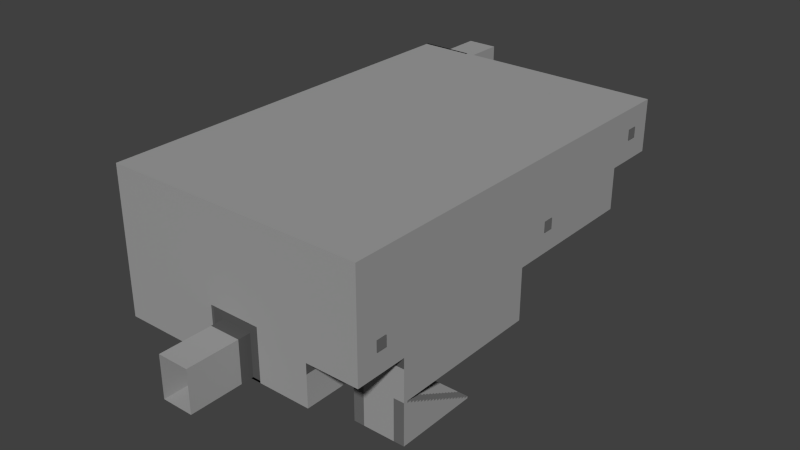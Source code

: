 # Source: 1.2_updated_-_7th_december.blend  (saved by Blender 2.76.0; exported with 4.5.12 LTS)
import bpy
from mathutils import Matrix  # noqa: F401  (used for matrix-valued properties, if any)

bpy.ops.wm.read_factory_settings(use_empty=True)
scene = bpy.context.scene
scene.name = 'Scene'

# ---- collections
col_collection_1 = bpy.data.collections.new('Collection 1'); scene.collection.children.link(col_collection_1)

# ---- materials (node trees are filled in below, after node groups)
mat_mid = bpy.data.materials.new('Mid')
mat_mid.alpha_threshold = 0.0
mat_mid.use_transparent_shadow = False
mat_mid.diffuse_color = (0.15, 0.15, 0.15, 1.0)
mat_mid.roughness = 0.5
mat_shaded = bpy.data.materials.new('Shaded')
mat_shaded.alpha_threshold = 0.0
mat_shaded.use_transparent_shadow = False
mat_shaded.diffuse_color = (0.3, 0.3, 0.3, 1.0)
mat_shaded.roughness = 0.5
mat_shaded.line_color = (0.0, 0.0, 0.0, 1.0)
mat_dark = bpy.data.materials.new('Dark')
mat_dark.alpha_threshold = 0.0
mat_dark.use_transparent_shadow = False
mat_dark.diffuse_color = (0.1, 0.1, 0.1, 1.0)
mat_dark.roughness = 0.5
mat_dark.line_color = (0.0, 0.0, 0.0, 1.0)
mat_stone = bpy.data.materials.new('Stone')
mat_stone.alpha_threshold = 0.0
mat_stone.use_transparent_shadow = False
mat_stone.diffuse_color = (0.35, 0.35, 0.35, 1.0)
mat_stone.roughness = 0.5
mat_stone.line_color = (0.0, 0.0, 0.0, 1.0)

# ---- material node trees

# ---- world
world_world = bpy.data.worlds.new('World'); scene.world = world_world
world_world.color = (0.05088, 0.05088, 0.05088)
world_world.use_sun_shadow = False
world_world.sun_shadow_jitter_overblur = 0.0
world_world.cycles.sampling_method = 'MANUAL'
world_world.cycles.sample_map_resolution = 256

# ---- meshes
me_cube_002 = bpy.data.meshes.new('Cube.002')
me_cube_002.from_pydata([(-0.02991, -0.4931, -0.4931), (-0.02991, -0.4931, 0.5069), (-0.02991, 0.5069, -0.4931), (-0.02991, 0.5069, 0.5069), (0.1624, -0.4931, -0.4931), (0.1624, -0.4931, 0.5069), (0.1624, 0.5069, -0.4931), (0.1624, 0.5069, 0.5069), (-0.02991, -0.4931, 0.3819), (-0.02991, 0.3819, -0.4931), (-0.02991, 0.3819, -0.3681), (-0.02991, -0.3681, 0.3819), (-0.02991, 0.3819, 0.3819), (-0.02991, -0.3681, -0.3681), (-0.08761, 0.3819, 0.3819), (-0.08761, 0.3819, -0.3681), (-0.08761, -0.3681, 0.3819), (-0.08761, -0.3681, -0.3681)], [], [(7, 5, 4, 6), (5, 1, 8, 0, 4), (9, 0, 13, 10), (10, 13, 17, 15), (12, 10, 15, 14), (5, 7, 3, 1), (0, 9, 2, 6, 4), (13, 11, 16, 17), (16, 14, 15, 17), (13, 0, 8, 11), (3, 12, 11, 8, 1), (11, 12, 14, 16), (3, 7, 6, 2), (3, 2, 9, 10, 12)])
me_cube_002.polygons.foreach_set('material_index', [0, 2, 2, 0, 0, 2, 2, 0, 1, 2, 2, 0, 2, 2])
me_cube_002.materials.append(mat_mid)
me_cube_002.materials.append(mat_shaded)
me_cube_002.materials.append(mat_dark)
me_cube_002.use_remesh_preserve_volume = False
me_cube_002.use_remesh_preserve_attributes = False
me_cube_002.use_mirror_vertex_groups = False
me_cube_002.update()
me_cube_001 = bpy.data.meshes.new('Cube.001')
me_cube_001.from_pydata([(-0.02991, -0.4931, -0.4931), (-0.02991, -0.4931, 0.5069), (-0.02991, 0.5069, -0.4931), (-0.02991, 0.5069, 0.5069), (0.1624, -0.4931, -0.4931), (0.1624, -0.4931, 0.5069), (0.1624, 0.5069, -0.4931), (0.1624, 0.5069, 0.5069), (-0.02991, -0.4931, 0.3819), (-0.02991, 0.3819, -0.4931), (-0.02991, 0.3819, -0.3681), (-0.02991, -0.3681, 0.3819), (-0.02991, 0.3819, 0.3819), (-0.02991, -0.3681, -0.3681), (-0.08761, 0.3819, 0.3819), (-0.08761, 0.3819, -0.3681), (-0.08761, -0.3681, 0.3819), (-0.08761, -0.3681, -0.3681)], [], [(7, 5, 4, 6), (5, 1, 8, 0, 4), (9, 0, 13, 10), (10, 13, 17, 15), (12, 10, 15, 14), (5, 7, 3, 1), (0, 9, 2, 6, 4), (13, 11, 16, 17), (16, 14, 15, 17), (13, 0, 8, 11), (3, 12, 11, 8, 1), (11, 12, 14, 16), (3, 7, 6, 2), (3, 2, 9, 10, 12)])
me_cube_001.polygons.foreach_set('material_index', [0, 2, 2, 0, 0, 2, 2, 0, 1, 2, 2, 0, 2, 2])
me_cube_001.materials.append(mat_mid)
me_cube_001.materials.append(mat_shaded)
me_cube_001.materials.append(mat_dark)
me_cube_001.use_remesh_preserve_volume = False
me_cube_001.use_remesh_preserve_attributes = False
me_cube_001.use_mirror_vertex_groups = False
me_cube_001.update()
me_cube = bpy.data.meshes.new('Cube')
me_cube.from_pydata([(2.0, -16.0, 2.0), (2.0, -18.0, 2.0), (0.0, -18.0, 2.0), (0.0, -16.0, 2.0), (4.0, -16.0, 2.0), (4.0, -18.0, 2.0), (-2.0, -18.0, 2.0), (-2.0, -16.0, 2.0), (-4.0, -16.0, 2.0), (6.0, -16.0, 2.0), (-14.0, -16.0, 2.0), (-24.0, -16.0, 2.0), (16.0, -16.0, 2.0), (-24.0, -6.0, 2.0), (26.0, -6.0, 2.0), (-24.0, 12.0, 2.0), (26.0, 24.0, 2.0), (2.0, -6.0, 2.0), (0.0, -6.0, 2.0), (4.0, -6.0, 2.0), (-2.0, -6.0, 2.0), (-4.0, -6.0, 2.0), (6.0, -6.0, 2.0), (-14.0, -6.0, 2.0), (16.0, -6.0, 2.0), (2.0, 12.0, 2.0), (0.0, 12.0, 2.0), (4.0, 12.0, 2.0), (-2.0, 12.0, 2.0), (-4.0, 12.0, 2.0), (6.0, 12.0, 2.0), (-14.0, 12.0, 2.0), (16.0, 12.0, 2.0), (6.0, 22.0, 2.0), (16.0, 22.0, 2.0), (26.0, 22.0, 2.0), (6.0, 24.0, 2.0), (16.0, 24.0, 2.0), (6.0, -16.0, 10.0), (16.0, -16.0, 10.0), (6.0, -16.0, 12.0), (16.0, -16.0, 12.0), (26.0, -16.0, 12.0), (-4.0, -16.0, 10.0), (-14.0, -16.0, 10.0), (-14.0, -16.0, 12.0), (4.0, -16.0, 10.0), (4.0, -18.0, 10.0), (4.0, -16.0, 12.0), (-2.0, -18.0, 10.0), (-2.0, -16.0, 10.0), (-2.0, -16.0, 12.0), (-4.0, -16.0, 12.0), (16.0, 24.0, 12.0), (16.0, 24.0, 10.0), (6.0, 24.0, 12.0), (6.0, 24.0, 10.0), (2.0, -26.0, 2.0), (0.0, -26.0, 2.0), (4.0, -26.0, 2.0), (-2.0, -26.0, 2.0), (4.0, -26.0, 10.0), (-2.0, -26.0, 10.0), (26.0, 24.0, 10.0), (26.0, 24.0, 12.0), (26.0, 52.0, 12.0), (16.0, 62.0, 12.0), (6.0, 62.0, 12.0), (-2.0, 62.0, 12.0), (-14.0, 62.0, 12.0), (-24.0, 52.0, 12.0), (-24.0, 34.0, 12.0), (-24.0, 24.0, 12.0), (-24.0, 22.0, 12.0), (-24.0, 12.0, 10.0), (-24.0, 12.0, 12.0), (-24.0, -6.0, 10.0), (-24.0, -6.0, 12.0), (-24.0, -16.0, 10.0), (-24.0, -16.0, 12.0), (-12.0, 24.0, 12.0), (-12.0, 34.0, 12.0), (-12.0, 52.0, 12.0), (-12.0, 62.0, 12.0), (26.0, -6.0, 10.0), (26.0, -16.0, 10.0), (16.0, -6.0, 10.0), (-2.0, 24.0, 12.0), (-2.0, 34.0, 12.0), (-2.0, 52.0, 12.0), (6.0, 34.0, 12.0), (6.0, 52.0, 12.0), (16.0, 34.0, 12.0), (16.0, 52.0, 12.0), (26.0, 34.0, 12.0), (-14.0, 52.0, 12.0), (-24.0, 62.0, 20.0), (-24.0, 52.0, 20.0), (-14.0, 62.0, 20.0), (-14.0, 52.0, 20.0), (16.0, 62.0, 20.0), (16.0, 52.0, 20.0), (26.0, 62.0, 20.0), (26.0, 52.0, 20.0), (-24.0, 34.0, 20.0), (-24.0, 24.0, 20.0), (-24.0, 22.0, 20.0), (-24.0, 12.0, 20.0), (-24.0, -6.0, 20.0), (-24.0, -16.0, 20.0), (-24.0, 62.0, 22.0), (-24.0, 52.0, 22.0), (-24.0, 34.0, 22.0), (-24.0, 24.0, 22.0), (-24.0, 22.0, 22.0), (-24.0, 12.0, 22.0), (-24.0, -6.0, 22.0), (-24.0, -16.0, 22.0), (6.0, 62.0, 20.0), (-2.0, 62.0, 20.0), (-12.0, 62.0, 20.0), (26.0, 62.0, 22.0), (16.0, 62.0, 22.0), (6.0, 62.0, 22.0), (-2.0, 62.0, 22.0), (-12.0, 62.0, 22.0), (-14.0, 62.0, 22.0), (26.0, 24.0, 20.0), (26.0, 24.0, 22.0), (26.0, 52.0, 22.0), (6.0, -16.0, 20.0), (16.0, -16.0, 20.0), (26.0, -16.0, 20.0), (6.0, -16.0, 22.0), (16.0, -16.0, 22.0), (26.0, -16.0, 22.0), (-14.0, -16.0, 20.0), (4.0, -16.0, 20.0), (-2.0, -16.0, 20.0), (-4.0, -16.0, 20.0), (-14.0, -16.0, 22.0), (4.0, -16.0, 22.0), (-2.0, -16.0, 22.0), (-4.0, -16.0, 22.0), (-24.0, 62.0, 28.0), (-24.0, 52.0, 28.0), (-24.0, 34.0, 28.0), (-24.0, 24.0, 28.0), (-24.0, 22.0, 28.0), (-24.0, 12.0, 28.0), (-24.0, -6.0, 28.0), (-24.0, -16.0, 28.0), (26.0, 62.0, 28.0), (16.0, 62.0, 28.0), (6.0, 62.0, 28.0), (-2.0, 62.0, 28.0), (-14.0, 62.0, 28.0), (26.0, 24.0, 28.0), (26.0, 52.0, 28.0), (6.0, -16.0, 28.0), (16.0, -16.0, 28.0), (26.0, -16.0, 28.0), (-14.0, -16.0, 28.0), (4.0, -16.0, 28.0), (-2.0, -16.0, 28.0), (-4.0, -16.0, 28.0), (-12.0, 62.0, 28.0), (-22.0, 62.0, 22.0), (-22.0, 64.0, 22.0), (-22.0, 62.0, 20.0), (-22.0, 64.0, 20.0), (-22.0, 62.0, 28.0), (-22.0, 64.0, 28.0), (-16.0, 62.0, 20.0), (-16.0, 62.0, 22.0), (-16.0, 64.0, 22.0), (-16.0, 64.0, 28.0), (-16.0, 64.0, 20.0), (-16.0, 62.0, 28.0), (-22.0, 72.0, 22.0), (-22.0, 72.0, 20.0), (-22.0, 72.0, 28.0), (-16.0, 72.0, 22.0), (-16.0, 72.0, 28.0), (-16.0, 72.0, 20.0), (-22.0, 74.0, 22.0), (-22.0, 74.0, 20.0), (-22.0, 74.0, 28.0), (-16.0, 74.0, 22.0), (-16.0, 74.0, 28.0), (-16.0, 74.0, 20.0), (2.0, -28.0, 2.0), (0.0, -28.0, 2.0), (4.0, -28.0, 2.0), (-2.0, -28.0, 2.0), (4.0, -28.0, 10.0), (-2.0, -28.0, 10.0), (-4.0, -14.0, 2.0), (-14.0, -14.0, 2.0), (-24.0, -14.0, 2.0), (-22.0, -16.0, 2.0), (-22.0, 12.0, 2.0), (-22.0, -6.0, 2.0), (-22.0, -14.0, 2.0), (0.0, -14.0, 2.0), (2.0, -14.0, 2.0), (-2.0, -14.0, 2.0), (6.0, -14.0, 2.0), (16.0, -14.0, 2.0), (4.0, -14.0, 2.0), (24.0, 22.0, 2.0), (24.0, 12.0, 2.0), (24.0, -6.0, 2.0), (26.0, -8.0, 10.0), (26.0, -14.0, 10.0), (18.0, -16.0, 10.0), (24.0, -16.0, 10.0), (18.0, -6.0, 10.0), (24.0, -6.0, 10.0), (16.0, -8.0, 10.0), (16.0, -14.0, 10.0), (18.0, -14.0, 10.0), (18.0, -8.0, 10.0), (24.0, -14.0, 10.0), (24.0, -8.0, 10.0), (14.0, -6.0, 2.0), (14.0, -14.0, 2.0), (14.0, -16.0, 2.0), (6.0, -4.0, 2.0), (16.0, -4.0, 2.0), (24.0, -4.0, 2.0), (16.0, -6.0, 8.0), (26.0, -6.0, 8.0), (16.0, -16.0, 8.0), (14.0, -4.0, 2.0), (-22.0, 52.0, 12.0), (-22.0, 34.0, 12.0), (-22.0, 24.0, 12.0), (26.0, 26.0, 12.0), (-24.0, 26.0, 12.0), (-12.0, 26.0, 12.0), (-2.0, 26.0, 12.0), (16.0, 26.0, 12.0), (-22.0, 26.0, 12.0), (6.0, 26.0, 12.0), (24.0, 52.0, 12.0), (24.0, 34.0, 12.0), (24.0, 24.0, 12.0), (24.0, 26.0, 12.0), (16.0, 50.0, 12.0), (26.0, 50.0, 12.0), (24.0, 50.0, 12.0), (14.0, 52.0, 12.0), (14.0, 62.0, 12.0), (-12.0, 60.0, 12.0), (-2.0, 60.0, 12.0), (6.0, 60.0, 12.0), (16.0, 60.0, 12.0), (-14.0, 60.0, 12.0), (14.0, 60.0, 12.0), (-12.0, 50.0, 12.0), (-22.0, 50.0, 12.0), (-24.0, 50.0, 12.0), (16.0, 60.0, 20.0), (16.0, 54.0, 20.0), (26.0, 60.0, 20.0), (26.0, 54.0, 20.0), (18.0, 52.0, 20.0), (24.0, 52.0, 20.0), (24.0, 62.0, 20.0), (18.0, 62.0, 20.0), (18.0, 60.0, 20.0), (24.0, 60.0, 20.0), (18.0, 54.0, 20.0), (24.0, 54.0, 20.0), (26.0, 52.0, 18.0), (16.0, 62.0, 18.0), (16.0, 52.0, 18.0), (-14.0, 52.0, 18.0), (-14.0, 62.0, 18.0), (-24.0, 52.0, 18.0), (-24.0, 60.0, 20.0), (-24.0, 54.0, 20.0), (-14.0, 60.0, 20.0), (-14.0, 54.0, 20.0), (-22.0, 52.0, 20.0), (-16.0, 52.0, 20.0), (-22.0, 60.0, 20.0), (-16.0, 60.0, 20.0), (-22.0, 54.0, 20.0), (-16.0, 54.0, 20.0), (14.0, 34.0, 12.0), (14.0, 50.0, 12.0), (-24.0, 16.0, 12.0), (-22.0, 16.0, 12.0), (-24.0, 14.0, 12.0), (-22.0, 14.0, 12.0), (-14.0, 16.0, 12.0), (-14.0, 14.0, 12.0), (-12.0, 16.0, 12.0), (-12.0, 14.0, 12.0), (-14.0, 24.0, 12.0), (-14.0, 26.0, 12.0), (-22.0, 14.0, 10.0), (-24.0, 14.0, 10.0), (-14.0, 14.0, 10.0), (-12.0, 14.0, 10.0), (-24.0, 14.0, 2.0), (-22.0, 14.0, 2.0), (-14.0, 14.0, 2.0), (-12.0, 14.0, 2.0), (-10.0, 12.0, 2.0), (-10.0, -16.0, 10.0), (-10.0, -14.0, 2.0), (-10.0, -6.0, 2.0), (-10.0, -16.0, 12.0), (-10.0, -16.0, 20.0), (-10.0, -16.0, 22.0), (-10.0, -16.0, 28.0), (-10.0, -16.0, 2.0), (-10.0, 34.0, 12.0), (-10.0, 24.0, 12.0), (-10.0, 26.0, 12.0), (2.0, 14.0, 2.0), (26.0, 14.0, 2.0), (-4.0, 14.0, 2.0), (16.0, 14.0, 2.0), (24.0, 14.0, 2.0), (6.0, 14.0, 2.0), (-2.0, 14.0, 2.0), (4.0, 14.0, 2.0), (0.0, 14.0, 2.0), (-12.0, 12.0, 2.0), (-12.0, -16.0, 10.0), (-12.0, -14.0, 2.0), (-12.0, -6.0, 2.0), (-12.0, -16.0, 12.0), (-12.0, -16.0, 20.0), (-12.0, -16.0, 22.0), (-12.0, -16.0, 28.0), (-12.0, -16.0, 2.0), (-10.0, 14.0, 2.0), (16.0, 16.0, 2.0), (24.0, 16.0, 2.0), (26.0, 16.0, 2.0), (6.0, 16.0, 2.0), (-14.0, 22.0, 12.0), (-12.0, 22.0, 12.0), (26.0, 12.0, 2.0), (8.0, 22.0, 2.0), (6.0, 14.0, 0.0), (8.0, 12.0, 2.0), (8.0, 24.0, 12.0), (8.0, 24.0, 10.0), (8.0, 24.0, 2.0), (8.0, 26.0, 12.0), (8.0, 14.0, 2.0), (8.0, 16.0, 2.0), (-2.0, 24.0, 2.0), (-12.0, 24.0, 10.0), (-2.0, 24.0, 10.0), (-10.0, 24.0, 10.0), (-10.0, 24.0, 2.0), (-12.0, 24.0, 2.0), (-2.0, 50.0, 12.0), (6.0, 50.0, 12.0), (0.0, 52.0, 12.0), (0.0, 50.0, 12.0), (0.0, 60.0, 12.0), (-2.0, 54.0, 12.0), (0.0, 54.0, 12.0), (-14.0, 34.0, 12.0), (-16.0, 34.0, 12.0), (-14.0, 50.0, 12.0), (-16.0, 50.0, 12.0), (-14.0, 36.0, 12.0), (-16.0, 36.0, 12.0), (14.0, 12.0, 2.0), (16.0, 10.0, 2.0), (24.0, 10.0, 2.0), (18.0, 12.0, 2.0), (18.0, 10.0, 2.0), (-24.0, 62.0, 30.0), (-24.0, 52.0, 30.0), (-24.0, 34.0, 30.0), (-24.0, 24.0, 30.0), (-24.0, 22.0, 30.0), (-24.0, 12.0, 30.0), (-24.0, -6.0, 30.0), (-24.0, -16.0, 30.0), (26.0, 62.0, 30.0), (16.0, 62.0, 30.0), (6.0, 62.0, 30.0), (-2.0, 62.0, 30.0), (-14.0, 62.0, 30.0), (26.0, 24.0, 30.0), (26.0, 52.0, 30.0), (6.0, -16.0, 30.0), (16.0, -16.0, 30.0), (26.0, -16.0, 30.0), (-14.0, -16.0, 30.0), (4.0, -16.0, 30.0), (-2.0, -16.0, 30.0), (-4.0, -16.0, 30.0), (-22.0, 62.0, 30.0), (-16.0, 62.0, 30.0), (-10.0, -16.0, 30.0), (-12.0, -16.0, 30.0), (-24.0, 61.6, 22.0), (-22.0, 61.6, 22.0), (-24.0, 61.6, 28.0), (-22.0, 61.6, 20.0), (-22.0, 61.6, 28.0), (-16.0, 61.6, 20.0), (-16.0, 61.6, 22.0), (-14.0, 61.6, 22.0), (-14.0, 61.6, 20.0), (-24.0, 61.6, 20.0), (-14.0, 61.6, 28.0), (-16.0, 61.6, 28.0), (-22.0, 61.6, 30.0), (-24.0, 61.6, 30.0), (-16.0, 61.6, 30.0), (-14.0, 61.6, 30.0), (-4.0, -15.6, 2.0), (-2.0, -15.6, 2.0), (6.0, -15.6, 2.0), (4.0, -15.6, 2.0), (6.0, -15.6, 10.0), (6.0, -15.6, 12.0), (4.0, -15.6, 12.0), (4.0, -15.6, 10.0), (-4.0, -15.6, 12.0), (-2.0, -15.6, 12.0), (-2.0, -15.6, 10.0), (-4.0, -15.6, 10.0)], [(70, 97)], [(206, 204, 18, 20), (1, 2, 58, 57), (204, 205, 17, 18), (20, 18, 26, 28), (18, 17, 25, 26), (207, 22, 19, 209), (209, 205, 0, 4), (21, 20, 28, 29), (19, 22, 228, 30, 27), (13, 76, 78, 11), (39, 38, 40, 41), (203, 200, 10, 198), (51, 52, 139, 138), (352, 353, 54, 53), (2, 6, 60, 58), (77, 75, 107, 108), (202, 23, 31, 201), (74, 75, 77, 76), (76, 77, 79, 78), (79, 77, 108, 109), (82, 260, 81, 320, 88, 364, 89), (224, 213, 84, 218), (343, 344, 35, 210), (107, 106, 114, 115), (251, 246, 94, 250), (254, 82, 89, 369, 255), (262, 71, 236, 261), (322, 321, 87, 241), (355, 352, 53, 242), (314, 21, 29, 311), (276, 277, 101, 264, 263, 100), (277, 275, 103, 268, 267, 101), (259, 252, 93, 257), (248, 247, 64, 238), (290, 286, 99, 284), (278, 279, 98, 283, 284, 99), (274, 268, 103, 266), (72, 239, 71, 104, 105), (75, 295, 293, 73, 106, 107), (73, 72, 105, 106), (135, 134, 160, 161), (114, 113, 147, 148), (105, 104, 112, 113), (108, 107, 115, 116), (106, 105, 113, 114), (109, 108, 116, 117), (118, 100, 122, 123), (134, 133, 159, 160), (67, 118, 119, 68), (113, 112, 146, 147), (103, 127, 128, 129), (42, 41, 131, 132), (41, 40, 130, 131), (132, 131, 134, 135), (131, 130, 133, 134), (129, 128, 157, 158), (112, 111, 145, 146), (138, 139, 143, 142), (118, 123, 124, 119), (115, 114, 148, 149), (142, 143, 165, 164), (123, 154, 155, 124), (116, 115, 149, 150), (173, 98, 416, 413), (117, 116, 150, 151), (111, 110, 144, 145), (123, 122, 153, 154), (342, 343, 210, 34), (226, 208, 24, 225), (349, 354, 36, 33), (170, 168, 167, 169), (167, 168, 172, 171), (179, 180, 186, 185), (184, 182, 188, 190), (181, 179, 185, 187), (182, 183, 189, 188), (203, 198, 23, 202), (199, 203, 202, 13), (199, 11, 200, 203), (3, 0, 205, 204), (7, 3, 204, 206), (381, 379, 211, 380), (12, 9, 227), (205, 209, 19, 17), (9, 207, 209, 4), (35, 16, 37, 34, 210), (232, 231, 86, 217, 218, 84), (219, 222, 217, 86), (222, 224, 218, 217), (231, 24, 12, 233), (220, 221, 222, 219), (215, 216, 223, 221), (221, 223, 224, 222), (216, 85, 214, 223), (223, 214, 213, 224), (20, 21, 197, 206), (207, 226, 225, 22), (12, 227, 9, 38, 39, 233), (12, 24, 208), (12, 208, 226, 227), (227, 226, 207, 9), (24, 212, 230, 229), (225, 24, 229, 234), (14, 212, 24, 231, 232), (39, 215, 221, 220), (86, 231, 233, 39, 220, 219), (228, 22, 225, 234), (261, 374, 373, 260, 82, 95, 235), (243, 302, 240, 81, 371, 372, 236), (241, 87, 55, 244), (65, 64, 127, 103, 275), (88, 241, 244, 90), (246, 248, 238, 94), (90, 244, 355, 242, 92, 291), (320, 322, 241, 88), (236, 71, 239, 243), (92, 242, 248, 246), (242, 53, 247, 248), (249, 92, 246, 251), (93, 249, 251, 245), (245, 251, 250, 65), (256, 91, 252, 259), (253, 259, 257, 66), (82, 254, 258, 95), (269, 272, 265, 102), (272, 274, 266, 265), (100, 263, 271, 270), (270, 271, 272, 269), (263, 264, 273, 271), (271, 273, 274, 272), (264, 101, 267, 273), (273, 267, 268, 274), (93, 245, 65, 275, 277), (66, 257, 93, 277, 276), (288, 290, 284, 283), (281, 282, 289, 287), (287, 289, 290, 288), (282, 97, 285, 289), (289, 285, 286, 290), (252, 292, 249, 93), (291, 92, 249, 292), (319, 8, 197, 313), (294, 293, 295, 296), (297, 298, 300, 299), (346, 347, 80, 301), (301, 80, 240, 302), (296, 295, 304, 303), (294, 297, 346, 301, 237), (300, 298, 305, 306), (7, 206, 197, 8), (5, 1, 57, 59), (0, 3, 2, 1), (0, 1, 5, 4), (17, 19, 27, 25), (2, 3, 7, 6), (8, 43, 435, 424), (44, 78, 79, 45), (333, 44, 45, 336), (45, 79, 109, 136), (40, 48, 137, 130), (51, 48, 430, 433), (6, 7, 50, 49), (49, 47, 61, 62), (38, 9, 426, 428), (46, 47, 49, 50), (43, 52, 432, 435), (47, 5, 59, 61), (6, 49, 62, 60), (64, 42, 132, 127), (254, 83, 69, 258), (340, 10, 44, 333), (70, 235, 95, 278, 280), (104, 97, 111, 112), (133, 141, 163, 159), (97, 96, 110, 111), (67, 66, 276, 100, 118), (83, 68, 119, 120), (100, 102, 121, 122), (121, 129, 158, 152), (120, 119, 124, 125), (102, 103, 129, 121), (140, 117, 151, 162), (127, 132, 135, 128), (130, 137, 141, 133), (48, 51, 138, 137), (336, 45, 136, 337), (136, 109, 117, 140), (137, 138, 142, 141), (337, 136, 140, 338), (141, 142, 164, 163), (128, 135, 161, 157), (122, 121, 152, 153), (338, 140, 162, 339), (16, 63, 54, 37), (120, 125, 126, 98), (125, 166, 156, 126), (178, 174, 414, 419), (110, 96, 417, 408), (156, 394, 423, 418), (178, 176, 175, 174), (174, 175, 177, 173), (168, 170, 180, 179), (177, 175, 182, 184), (172, 168, 179, 181), (175, 176, 183, 182), (57, 58, 192, 191), (62, 61, 195, 196), (59, 57, 191, 193), (61, 59, 193, 195), (58, 60, 194, 192), (60, 62, 196, 194), (10, 200, 11, 78, 44), (15, 74, 76, 13), (13, 202, 201, 15), (4, 5, 47, 46), (7, 8, 424, 425), (354, 353, 56, 36), (357, 342, 34, 349), (53, 54, 63, 64, 247), (67, 256, 259, 253), (68, 255, 368, 256, 67), (83, 254, 255, 68), (70, 262, 261, 235), (95, 258, 69, 279, 278), (280, 278, 99, 97), (173, 288, 283, 98), (96, 281, 287, 169), (169, 287, 288, 173), (243, 239, 72, 237), (237, 72, 293, 294), (296, 298, 297, 294), (237, 301, 302, 243), (306, 305, 309, 310), (364, 88, 90, 365, 367), (313, 197, 21, 314), (279, 69, 83, 120, 98), (71, 262, 70, 280, 97, 104), (303, 304, 307, 308), (296, 303, 305, 298), (304, 295, 75, 74), (307, 304, 74, 15), (308, 307, 15, 201), (303, 308, 309, 305), (334, 313, 314, 335), (143, 317, 318, 165), (139, 316, 317, 143), (52, 315, 316, 139), (8, 319, 312, 43), (43, 312, 315, 52), (340, 319, 313, 334), (335, 314, 311, 332), (81, 240, 322, 320), (240, 80, 321, 322), (351, 377, 32, 326, 356), (27, 30, 328, 330), (26, 25, 323, 331), (29, 28, 329, 325), (28, 26, 331, 329), (25, 27, 330, 323), (32, 380, 211, 327, 326), (85, 42, 64, 63, 84, 213, 214), (23, 335, 332, 31), (10, 340, 334, 198), (198, 334, 335, 23), (317, 338, 339, 318), (316, 337, 338, 317), (315, 336, 337, 316), (319, 340, 333, 312), (312, 333, 336, 315), (310, 309, 31, 332), (356, 326, 342, 357), (310, 332, 311, 341), (326, 327, 343, 342), (345, 33, 347, 299), (297, 299, 347, 346), (36, 80, 347, 33), (29, 325, 341, 311), (31, 309, 308, 201), (170, 169, 173, 177), (180, 170, 177, 184), (186, 180, 184, 190), (327, 324, 344, 343), (211, 379, 230, 212, 14, 348), (211, 348, 324, 327), (344, 324, 348, 14, 232, 84, 63, 16, 35), (171, 172, 176, 178), (183, 176, 172, 181), (189, 183, 181, 187), (328, 345, 299, 300), (350, 306, 310), (328, 300, 306, 350), (328, 356, 357, 345), (30, 351, 356, 328), (345, 357, 349, 33), (37, 54, 353, 354), (34, 37, 354, 349), (244, 55, 352, 355), (55, 56, 353, 352), (87, 321, 361, 360), (321, 80, 359, 361), (55, 87, 360, 56), (36, 56, 360, 358), (358, 360, 361, 362), (362, 361, 359, 363), (366, 367, 365, 91), (291, 292, 365, 90), (365, 292, 252, 91), (89, 364, 367, 366), (366, 91, 256, 368, 370), (368, 255, 369, 370), (370, 369, 89, 366), (372, 371, 375, 376), (261, 236, 372, 376, 374), (376, 375, 373, 374), (373, 375, 371, 81, 260), (234, 377, 351, 30, 228), (234, 229, 378, 32, 377), (229, 230, 379, 381, 378), (378, 381, 380, 32), (162, 151, 389, 400), (158, 157, 395, 396), (147, 146, 384, 385), (159, 163, 401, 397), (404, 382, 421, 420), (160, 159, 397, 398), (148, 147, 385, 386), (163, 164, 402, 401), (161, 160, 398, 399), (153, 152, 390, 391), (96, 169, 411, 417), (149, 148, 386, 387), (318, 339, 407, 406), (164, 165, 403, 402), (150, 149, 387, 388), (165, 318, 406, 403), (157, 161, 399, 395), (151, 150, 388, 389), (167, 171, 412, 409), (155, 154, 392, 393), (152, 158, 396, 390), (154, 153, 391, 392), (145, 144, 382, 383), (339, 162, 400, 407), (146, 145, 383, 384), (383, 382, 404, 405, 394, 393, 392, 391, 390, 396, 395, 399, 398, 397, 401, 402, 403, 406, 407, 400, 389, 388, 387, 386, 385, 384), (410, 408, 409, 412), (408, 417, 411, 409), (415, 418, 419, 414), (416, 415, 414, 413), (410, 412, 420, 421), (419, 418, 423, 422), (412, 419, 422, 420), (174, 173, 413, 414), (394, 405, 422, 423), (144, 110, 408, 410), (98, 126, 415, 416), (169, 167, 409, 411), (171, 178, 419, 412), (405, 404, 420, 422), (126, 156, 418, 415), (382, 144, 410, 421), (425, 424, 435, 434), (428, 431, 430, 429), (434, 435, 432, 433), (430, 431, 434, 433), (426, 427, 431, 428), (52, 51, 433, 432), (50, 7, 425, 434), (9, 4, 427, 426), (46, 50, 434, 431), (40, 38, 428, 429), (4, 46, 431, 427), (48, 40, 429, 430), (85, 216, 215, 39, 41, 42), (125, 124, 155, 166), (156, 166, 155, 393, 394)])
me_cube.polygons.foreach_set('material_index', [1, 1, 1, 1, 1, 1, 1, 1, 1, 1, 1, 2, 1, 0, 1, 1, 1, 1, 1, 1, 1, 2, 2, 1, 2, 1, 2, 2, 2, 1, 0, 0, 2, 2, 2, 0, 2, 1, 1, 1, 1, 1, 1, 1, 1, 1, 1, 1, 1, 1, 1, 1, 1, 1, 1, 1, 1, 1, 1, 1, 1, 1, 1, 2, 1, 1, 1, 1, 2, 2, 0, 0, 2, 2, 1, 1, 1, 2, 2, 1, 1, 1, 1, 1, 2, 2, 0, 2, 1, 1, 2, 2, 1, 2, 2, 1, 1, 1, 1, 2, 2, 2, 2, 1, 2, 0, 1, 2, 1, 2, 1, 1, 2, 1, 1, 2, 1, 2, 1, 2, 2, 1, 2, 2, 2, 2, 2, 2, 1, 1, 2, 2, 1, 1, 2, 2, 1, 2, 1, 2, 1, 2, 2, 2, 2, 2, 0, 1, 0, 2, 1, 1, 1, 1, 1, 2, 1, 1, 1, 1, 2, 0, 1, 2, 0, 2, 1, 1, 1, 2, 1, 1, 1, 1, 1, 1, 1, 1, 1, 1, 1, 1, 1, 1, 1, 1, 1, 1, 1, 1, 1, 1, 1, 1, 1, 1, 0, 1, 2, 0, 0, 2, 2, 1, 1, 1, 1, 1, 1, 1, 1, 1, 1, 2, 0, 2, 1, 1, 0, 2, 2, 2, 2, 1, 0, 2, 2, 1, 2, 2, 2, 1, 1, 1, 1, 1, 1, 1, 0, 1, 1, 2, 1, 1, 1, 1, 1, 1, 1, 2, 1, 1, 2, 1, 2, 2, 2, 2, 2, 1, 1, 1, 2, 1, 1, 1, 1, 1, 1, 2, 1, 2, 1, 1, 1, 2, 2, 2, 1, 1, 1, 2, 2, 2, 1, 0, 1, 1, 2, 1, 0, 2, 2, 1, 1, 2, 2, 0, 0, 0, 0, 1, 1, 1, 2, 1, 2, 2, 1, 1, 2, 2, 1, 1, 2, 1, 2, 1, 2, 1, 1, 1, 1, 1, 1, 1, 1, 1, 1, 2, 1, 1, 1, 1, 1, 1, 1, 0, 1, 1, 1, 1, 1, 1, 1, 0, 0, 0, 0, 0, 0, 0, 0, 1, 1, 2, 0, 0, 1, 2, 1, 0, 0, 0, 0, 0, 2, 0, 2, 0, 2, 0, 2, 1, 1, 1])
me_cube.materials.append(mat_dark)
me_cube.materials.append(mat_stone)
me_cube.materials.append(mat_mid)
me_cube.use_remesh_preserve_volume = False
me_cube.use_remesh_preserve_attributes = False
me_cube.use_mirror_vertex_groups = False
me_cube.update()
me_plane_001 = bpy.data.meshes.new('Plane.001')
me_plane_001.from_pydata([(-4.13, -2.48, -1.95), (-4.13, 2.52, -1.95), (-4.13, -2.48, -1.75), (-4.13, 2.52, -1.75), (-3.73, -2.48, -1.75), (-3.73, 2.52, -1.75), (-3.33, -2.48, -1.55), (-3.33, 2.52, -1.55), (-3.73, -2.48, -1.55), (-3.73, 2.52, -1.55), (-3.33, -2.48, -1.35), (-3.33, 2.52, -1.35), (-2.93, -2.48, -1.35), (-2.93, 2.52, -1.35), (-2.53, -2.48, -1.15), (-2.53, 2.52, -1.15), (-2.93, -2.48, -1.15), (-2.93, 2.52, -1.15), (-2.53, -2.48, -0.95), (-2.53, 2.52, -0.95), (-2.13, -2.48, -0.95), (-2.13, 2.52, -0.95), (-1.73, -2.48, -0.75), (-1.73, 2.52, -0.75), (-2.13, -2.48, -0.75), (-2.13, 2.52, -0.75), (-1.73, -2.48, -0.55), (-1.73, 2.52, -0.55), (-1.33, -2.48, -0.55), (-1.33, 2.52, -0.55), (-0.93, -2.48, -0.35), (-0.93, 2.52, -0.35), (-1.33, -2.48, -0.35), (-1.33, 2.52, -0.35), (-0.93, -2.48, -0.15), (-0.93, 2.52, -0.15), (-0.53, -2.48, -0.15), (-0.53, 2.52, -0.15), (-0.13, -2.48, -1.95), (-0.13, 2.52, -1.95), (-0.53, -2.48, 0.05), (-0.53, 2.52, 0.05), (-0.13, -2.48, 0.05), (-0.13, 2.52, 0.05), (3.87, -2.48, -1.95), (3.87, 2.52, -1.95), (3.87, -2.48, 0.05), (3.87, 2.52, 0.05), (-0.13, -2.48, 0.25), (-0.13, 2.52, 0.25), (0.27, -2.48, 0.25), (0.27, 2.52, 0.25), (0.67, -2.48, 0.45), (0.67, 2.52, 0.45), (0.27, -2.48, 0.45), (0.27, 2.52, 0.45), (0.67, -2.48, 0.65), (0.67, 2.52, 0.65), (1.07, -2.48, 0.65), (1.07, 2.52, 0.65), (1.47, -2.48, 0.85), (1.47, 2.52, 0.85), (1.07, -2.48, 0.85), (1.07, 2.52, 0.85), (1.47, -2.48, 1.05), (1.47, 2.52, 1.05), (1.87, -2.48, 1.05), (1.87, 2.52, 1.05), (2.27, -2.48, 1.25), (2.27, 2.52, 1.25), (1.87, -2.48, 1.25), (1.87, 2.52, 1.25), (2.27, -2.48, 1.45), (2.27, 2.52, 1.45), (2.67, -2.48, 1.45), (2.67, 2.52, 1.45), (3.07, -2.48, 1.65), (3.07, 2.52, 1.65), (2.67, -2.48, 1.65), (2.67, 2.52, 1.65), (3.07, -2.48, 1.85), (3.07, 2.52, 1.85), (3.47, -2.48, 1.85), (3.47, 2.52, 1.85), (3.47, -2.48, 2.05), (3.47, 2.52, 2.05), (3.87, -2.48, 2.05), (3.87, 2.52, 2.05), (-4.13, 1.52, -1.95), (-4.13, -1.48, -1.95), (-4.13, 1.52, -1.75), (-4.13, -1.48, -1.75), (-3.73, -1.48, -1.75), (-3.73, 1.52, -1.75), (-3.33, -1.48, -1.55), (-3.33, 1.52, -1.55), (-3.73, -1.48, -1.55), (-3.73, 1.52, -1.55), (-3.33, -1.48, -1.35), (-3.33, 1.52, -1.35), (-2.93, -1.48, -1.35), (-2.93, 1.52, -1.35), (-2.53, -1.48, -1.15), (-2.53, 1.52, -1.15), (-2.93, -1.48, -1.15), (-2.93, 1.52, -1.15), (-2.53, -1.48, -0.95), (-2.53, 1.52, -0.95), (-2.13, -1.48, -0.95), (-2.13, 1.52, -0.95), (-1.73, -1.48, -0.75), (-1.73, 1.52, -0.75), (-2.13, -1.48, -0.75), (-2.13, 1.52, -0.75), (-1.73, -1.48, -0.55), (-1.73, 1.52, -0.55), (-1.33, -1.48, -0.55), (-1.33, 1.52, -0.55), (-0.93, -1.48, -0.35), (-0.93, 1.52, -0.35), (-1.33, -1.48, -0.35), (-1.33, 1.52, -0.35), (-0.93, -1.48, -0.15), (-0.93, 1.52, -0.15), (-0.53, -1.48, -0.15), (-0.53, 1.52, -0.15), (-0.13, -1.48, -1.95), (-0.13, 1.52, -1.95), (-0.53, -1.48, 0.05), (-0.53, 1.52, 0.05), (-0.13, -1.48, 0.05), (-0.13, 1.52, 0.05), (3.87, -1.48, -1.95), (3.87, 1.52, -1.95), (3.87, -1.48, 0.05), (3.87, 1.52, 0.05), (-0.13, 1.52, 0.25), (-0.13, -1.48, 0.25), (0.27, -1.48, 0.25), (0.27, 1.52, 0.25), (0.67, -1.48, 0.45), (0.67, 1.52, 0.45), (0.27, -1.48, 0.45), (0.27, 1.52, 0.45), (0.67, -1.48, 0.65), (0.67, 1.52, 0.65), (1.07, -1.48, 0.65), (1.07, 1.52, 0.65), (1.47, -1.48, 0.85), (1.47, 1.52, 0.85), (1.07, -1.48, 0.85), (1.07, 1.52, 0.85), (1.47, -1.48, 1.05), (1.47, 1.52, 1.05), (1.87, -1.48, 1.05), (1.87, 1.52, 1.05), (2.27, -1.48, 1.25), (2.27, 1.52, 1.25), (1.87, -1.48, 1.25), (1.87, 1.52, 1.25), (2.27, -1.48, 1.45), (2.27, 1.52, 1.45), (2.67, -1.48, 1.45), (2.67, 1.52, 1.45), (3.07, -1.48, 1.65), (3.07, 1.52, 1.65), (2.67, -1.48, 1.65), (2.67, 1.52, 1.65), (3.07, -1.48, 1.85), (3.07, 1.52, 1.85), (3.47, -1.48, 1.85), (3.47, 1.52, 1.85), (3.47, -1.48, 2.05), (3.47, 1.52, 2.05), (3.87, -1.48, 2.05), (3.87, 1.52, 2.05)], [], [(39, 43, 47, 45), (92, 4, 8, 96), (90, 93, 5, 3), (89, 0, 2, 91), (97, 95, 7, 9), (39, 1, 3, 5, 9, 7, 11, 13, 17, 15, 19, 21, 25, 23, 27, 29, 33, 31, 35, 37, 41, 43), (100, 12, 16, 104), (99, 101, 13, 11), (94, 6, 10, 98), (105, 103, 15, 17), (108, 20, 24, 112), (107, 109, 21, 19), (38, 42, 40, 36, 34, 30, 32, 28, 26, 22, 24, 20, 18, 14, 16, 12, 10, 6, 8, 4, 2, 0), (102, 14, 18, 106), (113, 111, 23, 25), (116, 28, 32, 120), (115, 117, 29, 27), (110, 22, 26, 114), (121, 119, 31, 33), (122, 34, 36, 124), (118, 30, 34, 122), (126, 38, 0, 89), (128, 40, 42, 130), (124, 36, 40, 128), (132, 134, 46, 44), (42, 38, 44, 46), (130, 42, 48, 137), (127, 39, 45, 133), (138, 50, 54, 142), (136, 139, 51, 49), (143, 141, 53, 55), (146, 58, 62, 150), (145, 147, 59, 57), (140, 52, 56, 144), (151, 149, 61, 63), (154, 66, 70, 158), (153, 155, 67, 65), (148, 60, 64, 152), (159, 157, 69, 71), (162, 74, 78, 166), (161, 163, 75, 73), (156, 68, 72, 160), (167, 165, 77, 79), (168, 80, 82, 170), (164, 76, 80, 168), (134, 174, 86, 46), (172, 84, 86, 174), (170, 82, 84, 172), (47, 43, 49, 51, 55, 53, 57, 59, 63, 61, 65, 67, 71, 69, 73, 75, 79, 77, 81, 83, 85, 87), (46, 86, 84, 82, 80, 76, 78, 74, 72, 68, 70, 66, 64, 60, 62, 58, 56, 52, 54, 50, 48, 42), (83, 171, 173, 85), (171, 170, 172, 173), (85, 173, 175, 87), (173, 172, 174, 175), (47, 87, 175, 135), (135, 175, 174, 134), (77, 165, 169, 81), (165, 164, 168, 169), (81, 169, 171, 83), (169, 168, 170, 171), (78, 76, 164, 166), (166, 164, 165, 167), (69, 157, 161, 73), (157, 156, 160, 161), (72, 74, 162, 160), (160, 162, 163, 161), (75, 163, 167, 79), (163, 162, 166, 167), (70, 68, 156, 158), (158, 156, 157, 159), (61, 149, 153, 65), (149, 148, 152, 153), (64, 66, 154, 152), (152, 154, 155, 153), (67, 155, 159, 71), (155, 154, 158, 159), (62, 60, 148, 150), (150, 148, 149, 151), (53, 141, 145, 57), (141, 140, 144, 145), (56, 58, 146, 144), (144, 146, 147, 145), (59, 147, 151, 63), (147, 146, 150, 151), (54, 52, 140, 142), (142, 140, 141, 143), (48, 50, 138, 137), (137, 138, 139, 136), (51, 139, 143, 55), (139, 138, 142, 143), (38, 126, 132, 44), (126, 127, 133, 132), (43, 131, 136, 49), (131, 130, 137, 136), (45, 47, 135, 133), (133, 135, 134, 132), (37, 125, 129, 41), (125, 124, 128, 129), (41, 129, 131, 43), (129, 128, 130, 131), (39, 127, 88, 1), (127, 126, 89, 88), (31, 119, 123, 35), (119, 118, 122, 123), (35, 123, 125, 37), (123, 122, 124, 125), (32, 30, 118, 120), (120, 118, 119, 121), (23, 111, 115, 27), (111, 110, 114, 115), (26, 28, 116, 114), (114, 116, 117, 115), (29, 117, 121, 33), (117, 116, 120, 121), (24, 22, 110, 112), (112, 110, 111, 113), (15, 103, 107, 19), (103, 102, 106, 107), (18, 20, 108, 106), (106, 108, 109, 107), (21, 109, 113, 25), (109, 108, 112, 113), (16, 14, 102, 104), (104, 102, 103, 105), (7, 95, 99, 11), (95, 94, 98, 99), (10, 12, 100, 98), (98, 100, 101, 99), (13, 101, 105, 17), (101, 100, 104, 105), (8, 6, 94, 96), (96, 94, 95, 97), (1, 88, 90, 3), (88, 89, 91, 90), (2, 4, 92, 91), (91, 92, 93, 90), (5, 93, 97, 9), (93, 92, 96, 97)])
me_plane_001.polygons.foreach_set('material_index', [1, 2, 2, 2, 2, 1, 2, 2, 2, 2, 2, 2, 1, 2, 2, 2, 2, 2, 2, 2, 2, 2, 2, 2, 2, 1, 2, 2, 2, 2, 2, 2, 2, 2, 2, 2, 2, 2, 2, 2, 2, 2, 2, 2, 2, 2, 2, 2, 1, 1, 2, 1, 2, 0, 2, 1, 2, 1, 2, 0, 2, 0, 2, 1, 2, 0, 2, 1, 2, 0, 2, 1, 2, 0, 2, 1, 2, 0, 2, 1, 2, 0, 2, 1, 2, 0, 2, 0, 2, 1, 2, 1, 2, 1, 2, 1, 2, 1, 2, 0, 2, 1, 2, 1, 2, 0, 2, 0, 2, 1, 2, 0, 2, 1, 2, 0, 2, 1, 2, 0, 2, 1, 2, 0, 2, 1, 2, 0, 2, 1, 2, 0, 2, 1, 2, 0, 2, 1])
me_plane_001.materials.append(mat_shaded)
me_plane_001.materials.append(mat_stone)
me_plane_001.materials.append(mat_mid)
me_plane_001.use_remesh_preserve_volume = False
me_plane_001.use_remesh_preserve_attributes = False
me_plane_001.use_mirror_vertex_groups = False
me_plane_001.update()
me_plane_003 = bpy.data.meshes.new('Plane.003')
me_plane_003.from_pydata([(-4.22, -2.53, -1.95), (-4.22, 2.47, -1.95), (-4.22, -2.53, -1.75), (-4.22, 2.47, -1.75), (-3.82, -2.53, -1.75), (-3.82, 2.47, -1.75), (-3.42, -2.53, -1.55), (-3.42, 2.47, -1.55), (-3.82, -2.53, -1.55), (-3.82, 2.47, -1.55), (-3.42, -2.53, -1.35), (-3.42, 2.47, -1.35), (-3.02, -2.53, -1.35), (-3.02, 2.47, -1.35), (-2.62, -2.53, -1.15), (-2.62, 2.47, -1.15), (-3.02, -2.53, -1.15), (-3.02, 2.47, -1.15), (-2.62, -2.53, -0.95), (-2.62, 2.47, -0.95), (-2.22, -2.53, -0.95), (-2.22, 2.47, -0.95), (-1.82, -2.53, -0.75), (-1.82, 2.47, -0.75), (-2.22, -2.53, -0.75), (-2.22, 2.47, -0.75), (-1.82, -2.53, -0.55), (-1.82, 2.47, -0.55), (-1.42, -2.53, -0.55), (-1.42, 2.47, -0.55), (-1.02, -2.53, -0.35), (-1.02, 2.47, -0.35), (-1.42, -2.53, -0.35), (-1.42, 2.47, -0.35), (-1.02, -2.53, -0.15), (-1.02, 2.47, -0.15), (-0.62, -2.53, -0.15), (-0.62, 2.47, -0.15), (-0.22, -2.53, -1.95), (-0.22, 2.47, -1.95), (-0.62, -2.53, 0.05), (-0.62, 2.47, 0.05), (-0.22, -2.53, 0.05), (-0.22, 2.47, 0.05), (3.78, -2.53, -1.95), (3.78, 2.47, -1.95), (3.78, -2.53, 0.05), (3.78, 2.47, 0.05), (-0.22, -2.53, 0.25), (-0.22, 2.47, 0.25), (0.18, -2.53, 0.25), (0.18, 2.47, 0.25), (0.58, -2.53, 0.45), (0.58, 2.47, 0.45), (0.18, -2.53, 0.45), (0.18, 2.47, 0.45), (0.58, -2.53, 0.65), (0.58, 2.47, 0.65), (0.98, -2.53, 0.65), (0.98, 2.47, 0.65), (1.38, -2.53, 0.85), (1.38, 2.47, 0.85), (0.98, -2.53, 0.85), (0.98, 2.47, 0.85), (1.38, -2.53, 1.05), (1.38, 2.47, 1.05), (1.78, -2.53, 1.05), (1.78, 2.47, 1.05), (2.18, -2.53, 1.25), (2.18, 2.47, 1.25), (1.78, -2.53, 1.25), (1.78, 2.47, 1.25), (2.18, -2.53, 1.45), (2.18, 2.47, 1.45), (2.58, -2.53, 1.45), (2.58, 2.47, 1.45), (2.98, -2.53, 1.65), (2.98, 2.47, 1.65), (2.58, -2.53, 1.65), (2.58, 2.47, 1.65), (2.98, -2.53, 1.85), (2.98, 2.47, 1.85), (3.38, -2.53, 1.85), (3.38, 2.47, 1.85), (3.38, -2.53, 2.05), (3.38, 2.47, 2.05), (3.78, -2.53, 2.05), (3.78, 2.47, 2.05), (-4.22, 1.47, -1.95), (-4.22, -1.53, -1.95), (-4.22, 1.47, -1.75), (-4.22, -1.53, -1.75), (-3.82, -1.53, -1.75), (-3.82, 1.47, -1.75), (-3.42, -1.53, -1.55), (-3.42, 1.47, -1.55), (-3.82, -1.53, -1.55), (-3.82, 1.47, -1.55), (-3.42, -1.53, -1.35), (-3.42, 1.47, -1.35), (-3.02, -1.53, -1.35), (-3.02, 1.47, -1.35), (-2.62, -1.53, -1.15), (-2.62, 1.47, -1.15), (-3.02, -1.53, -1.15), (-3.02, 1.47, -1.15), (-2.62, -1.53, -0.95), (-2.62, 1.47, -0.95), (-2.22, -1.53, -0.95), (-2.22, 1.47, -0.95), (-1.82, -1.53, -0.75), (-1.82, 1.47, -0.75), (-2.22, -1.53, -0.75), (-2.22, 1.47, -0.75), (-1.82, -1.53, -0.55), (-1.82, 1.47, -0.55), (-1.42, -1.53, -0.55), (-1.42, 1.47, -0.55), (-1.02, -1.53, -0.35), (-1.02, 1.47, -0.35), (-1.42, -1.53, -0.35), (-1.42, 1.47, -0.35), (-1.02, -1.53, -0.15), (-1.02, 1.47, -0.15), (-0.62, -1.53, -0.15), (-0.62, 1.47, -0.15), (-0.22, -1.53, -1.95), (-0.22, 1.47, -1.95), (-0.62, -1.53, 0.05), (-0.62, 1.47, 0.05), (-0.22, -1.53, 0.05), (-0.22, 1.47, 0.05), (3.78, -1.53, -1.95), (3.78, 1.47, -1.95), (3.78, -1.53, 0.05), (3.78, 1.47, 0.05), (-0.22, 1.47, 0.25), (-0.22, -1.53, 0.25), (0.18, -1.53, 0.25), (0.18, 1.47, 0.25), (0.58, -1.53, 0.45), (0.58, 1.47, 0.45), (0.18, -1.53, 0.45), (0.18, 1.47, 0.45), (0.58, -1.53, 0.65), (0.58, 1.47, 0.65), (0.98, -1.53, 0.65), (0.98, 1.47, 0.65), (1.38, -1.53, 0.85), (1.38, 1.47, 0.85), (0.98, -1.53, 0.85), (0.98, 1.47, 0.85), (1.38, -1.53, 1.05), (1.38, 1.47, 1.05), (1.78, -1.53, 1.05), (1.78, 1.47, 1.05), (2.18, -1.53, 1.25), (2.18, 1.47, 1.25), (1.78, -1.53, 1.25), (1.78, 1.47, 1.25), (2.18, -1.53, 1.45), (2.18, 1.47, 1.45), (2.58, -1.53, 1.45), (2.58, 1.47, 1.45), (2.98, -1.53, 1.65), (2.98, 1.47, 1.65), (2.58, -1.53, 1.65), (2.58, 1.47, 1.65), (2.98, -1.53, 1.85), (2.98, 1.47, 1.85), (3.38, -1.53, 1.85), (3.38, 1.47, 1.85), (3.38, -1.53, 2.05), (3.38, 1.47, 2.05), (3.78, -1.53, 2.05), (3.78, 1.47, 2.05), (-0.9057, 2.042, -1.744)], [], [(39, 43, 47, 45), (92, 4, 8, 96), (90, 93, 5, 3), (89, 0, 2, 91), (97, 95, 7, 9), (39, 1, 3, 5, 9, 7, 11, 13, 17, 15, 19, 21, 25, 23, 27, 29, 33, 31, 35, 37, 41, 43), (100, 12, 16, 104), (99, 101, 13, 11), (94, 6, 10, 98), (105, 103, 15, 17), (108, 20, 24, 112), (107, 109, 21, 19), (38, 42, 40, 36, 34, 30, 32, 28, 26, 22, 24, 20, 18, 14, 16, 12, 10, 6, 8, 4, 2, 0), (102, 14, 18, 106), (113, 111, 23, 25), (116, 28, 32, 120), (115, 117, 29, 27), (110, 22, 26, 114), (121, 119, 31, 33), (122, 34, 36, 124), (118, 30, 34, 122), (126, 38, 0, 89), (128, 40, 42, 130), (124, 36, 40, 128), (132, 134, 46, 44), (42, 38, 44, 46), (127, 39, 45, 133), (138, 50, 54, 142), (136, 139, 51, 49), (143, 141, 53, 55), (146, 58, 62, 150), (145, 147, 59, 57), (140, 52, 56, 144), (151, 149, 61, 63), (154, 66, 70, 158), (153, 155, 67, 65), (148, 60, 64, 152), (159, 157, 69, 71), (162, 74, 78, 166), (161, 163, 75, 73), (156, 68, 72, 160), (167, 165, 77, 79), (168, 80, 82, 170), (164, 76, 80, 168), (172, 84, 86, 174), (170, 82, 84, 172), (134, 174, 86, 46), (130, 42, 48, 137), (47, 43, 49, 51, 55, 53, 57, 59, 63, 61, 65, 67, 71, 69, 73, 75, 79, 77, 81, 83, 85, 87), (46, 86, 84, 82, 80, 76, 78, 74, 72, 68, 70, 66, 64, 60, 62, 58, 56, 52, 54, 50, 48, 42), (43, 131, 136, 49), (131, 130, 137, 136), (47, 87, 175, 135), (135, 175, 174, 134), (83, 171, 173, 85), (171, 170, 172, 173), (85, 173, 175, 87), (173, 172, 174, 175), (77, 165, 169, 81), (165, 164, 168, 169), (81, 169, 171, 83), (169, 168, 170, 171), (78, 76, 164, 166), (166, 164, 165, 167), (69, 157, 161, 73), (157, 156, 160, 161), (72, 74, 162, 160), (160, 162, 163, 161), (75, 163, 167, 79), (163, 162, 166, 167), (70, 68, 156, 158), (158, 156, 157, 159), (61, 149, 153, 65), (149, 148, 152, 153), (64, 66, 154, 152), (152, 154, 155, 153), (67, 155, 159, 71), (155, 154, 158, 159), (62, 60, 148, 150), (150, 148, 149, 151), (53, 141, 145, 57), (141, 140, 144, 145), (56, 58, 146, 144), (144, 146, 147, 145), (59, 147, 151, 63), (147, 146, 150, 151), (54, 52, 140, 142), (142, 140, 141, 143), (48, 50, 138, 137), (137, 138, 139, 136), (51, 139, 143, 55), (139, 138, 142, 143), (38, 126, 132, 44), (126, 127, 133, 132), (45, 47, 135, 133), (133, 135, 134, 132), (37, 125, 129, 41), (125, 124, 128, 129), (41, 129, 131, 43), (129, 128, 130, 131), (39, 127, 88, 1), (127, 126, 89, 88), (31, 119, 123, 35), (119, 118, 122, 123), (35, 123, 125, 37), (123, 122, 124, 125), (32, 30, 118, 120), (120, 118, 119, 121), (23, 111, 115, 27), (111, 110, 114, 115), (26, 28, 116, 114), (114, 116, 117, 115), (29, 117, 121, 33), (117, 116, 120, 121), (24, 22, 110, 112), (112, 110, 111, 113), (15, 103, 107, 19), (103, 102, 106, 107), (18, 20, 108, 106), (106, 108, 109, 107), (21, 109, 113, 25), (109, 108, 112, 113), (16, 14, 102, 104), (104, 102, 103, 105), (7, 95, 99, 11), (95, 94, 98, 99), (10, 12, 100, 98), (98, 100, 101, 99), (13, 101, 105, 17), (101, 100, 104, 105), (8, 6, 94, 96), (96, 94, 95, 97), (1, 88, 90, 3), (88, 89, 91, 90), (2, 4, 92, 91), (91, 92, 93, 90), (5, 93, 97, 9), (93, 92, 96, 97)])
me_plane_003.polygons.foreach_set('material_index', [1, 2, 2, 2, 2, 1, 2, 2, 2, 2, 2, 2, 1, 2, 2, 2, 2, 2, 2, 2, 2, 2, 2, 2, 2, 1, 2, 2, 2, 2, 2, 2, 2, 2, 2, 2, 2, 2, 2, 2, 2, 2, 2, 2, 2, 2, 2, 2, 1, 1, 2, 1, 2, 1, 2, 1, 2, 0, 2, 1, 2, 0, 2, 0, 2, 1, 2, 0, 2, 1, 2, 0, 2, 1, 2, 0, 2, 1, 2, 0, 2, 1, 2, 0, 2, 1, 2, 0, 2, 0, 2, 1, 2, 1, 2, 1, 2, 1, 2, 0, 2, 1, 2, 1, 2, 0, 2, 0, 2, 1, 2, 0, 2, 1, 2, 0, 2, 1, 2, 0, 2, 1, 2, 0, 2, 1, 2, 0, 2, 1, 2, 0, 2, 1, 2, 0, 2, 1])
me_plane_003.materials.append(mat_shaded)
me_plane_003.materials.append(mat_stone)
me_plane_003.materials.append(mat_mid)
me_plane_003.use_remesh_preserve_volume = False
me_plane_003.use_remesh_preserve_attributes = False
me_plane_003.use_mirror_vertex_groups = False
me_plane_003.update()
me_plane_004 = bpy.data.meshes.new('Plane.004')
me_plane_004.from_pydata([(-4.17, -2.52, -1.95), (-4.17, 2.48, -1.95), (-4.17, -2.52, -1.75), (-4.17, 2.48, -1.75), (-3.77, -2.52, -1.75), (-3.77, 2.48, -1.75), (-3.37, -2.52, -1.55), (-3.37, 2.48, -1.55), (-3.77, -2.52, -1.55), (-3.77, 2.48, -1.55), (-3.37, -2.52, -1.35), (-3.37, 2.48, -1.35), (-2.97, -2.52, -1.35), (-2.97, 2.48, -1.35), (-2.57, -2.52, -1.15), (-2.57, 2.48, -1.15), (-2.97, -2.52, -1.15), (-2.97, 2.48, -1.15), (-2.57, -2.52, -0.95), (-2.57, 2.48, -0.95), (-2.17, -2.52, -0.95), (-2.17, 2.48, -0.95), (-1.77, -2.52, -0.75), (-1.77, 2.48, -0.75), (-2.17, -2.52, -0.75), (-2.17, 2.48, -0.75), (-1.77, -2.52, -0.55), (-1.77, 2.48, -0.55), (-1.37, -2.52, -0.55), (-1.37, 2.48, -0.55), (-0.97, -2.52, -0.35), (-0.97, 2.48, -0.35), (-1.37, -2.52, -0.35), (-1.37, 2.48, -0.35), (-0.97, -2.52, -0.15), (-0.97, 2.48, -0.15), (-0.57, -2.52, -0.15), (-0.57, 2.48, -0.15), (-0.17, -2.52, -1.95), (-0.17, 2.48, -1.95), (-0.57, -2.52, 0.05), (-0.57, 2.48, 0.05), (-0.17, -2.52, 0.05), (-0.17, 2.48, 0.05), (3.83, -2.52, -1.95), (3.83, 2.48, -1.95), (3.83, -2.52, 0.05), (3.83, 2.48, 0.05), (-0.17, -2.52, 0.25), (-0.17, 2.48, 0.25), (0.23, -2.52, 0.25), (0.23, 2.48, 0.25), (0.63, -2.52, 0.45), (0.63, 2.48, 0.45), (0.23, -2.52, 0.45), (0.23, 2.48, 0.45), (0.63, -2.52, 0.65), (0.63, 2.48, 0.65), (1.03, -2.52, 0.65), (1.03, 2.48, 0.65), (1.43, -2.52, 0.85), (1.43, 2.48, 0.85), (1.03, -2.52, 0.85), (1.03, 2.48, 0.85), (1.43, -2.52, 1.05), (1.43, 2.48, 1.05), (1.83, -2.52, 1.05), (1.83, 2.48, 1.05), (2.23, -2.52, 1.25), (2.23, 2.48, 1.25), (1.83, -2.52, 1.25), (1.83, 2.48, 1.25), (2.23, -2.52, 1.45), (2.23, 2.48, 1.45), (2.63, -2.52, 1.45), (2.63, 2.48, 1.45), (3.03, -2.52, 1.65), (3.03, 2.48, 1.65), (2.63, -2.52, 1.65), (2.63, 2.48, 1.65), (3.03, -2.52, 1.85), (3.03, 2.48, 1.85), (3.43, -2.52, 1.85), (3.43, 2.48, 1.85), (3.43, -2.52, 2.05), (3.43, 2.48, 2.05), (3.83, -2.52, 2.05), (3.83, 2.48, 2.05), (-4.17, 1.48, -1.95), (-4.17, -1.52, -1.95), (-4.17, 1.48, -1.75), (-4.17, -1.52, -1.75), (-3.77, -1.52, -1.75), (-3.77, 1.48, -1.75), (-3.37, -1.52, -1.55), (-3.37, 1.48, -1.55), (-3.77, -1.52, -1.55), (-3.77, 1.48, -1.55), (-3.37, -1.52, -1.35), (-3.37, 1.48, -1.35), (-2.97, -1.52, -1.35), (-2.97, 1.48, -1.35), (-2.57, -1.52, -1.15), (-2.57, 1.48, -1.15), (-2.97, -1.52, -1.15), (-2.97, 1.48, -1.15), (-2.57, -1.52, -0.95), (-2.57, 1.48, -0.95), (-2.17, -1.52, -0.95), (-2.17, 1.48, -0.95), (-1.77, -1.52, -0.75), (-1.77, 1.48, -0.75), (-2.17, -1.52, -0.75), (-2.17, 1.48, -0.75), (-1.77, -1.52, -0.55), (-1.77, 1.48, -0.55), (-1.37, -1.52, -0.55), (-1.37, 1.48, -0.55), (-0.97, -1.52, -0.35), (-0.97, 1.48, -0.35), (-1.37, -1.52, -0.35), (-1.37, 1.48, -0.35), (-0.97, -1.52, -0.15), (-0.97, 1.48, -0.15), (-0.57, -1.52, -0.15), (-0.57, 1.48, -0.15), (-0.17, -1.52, -1.95), (-0.17, 1.48, -1.95), (-0.57, -1.52, 0.05), (-0.57, 1.48, 0.05), (-0.17, -1.52, 0.05), (-0.17, 1.48, 0.05), (3.83, -1.52, -1.95), (3.83, 1.48, -1.95), (3.83, -1.52, 0.05), (3.83, 1.48, 0.05), (-0.17, 1.48, 0.25), (-0.17, -1.52, 0.25), (0.23, -1.52, 0.25), (0.23, 1.48, 0.25), (0.63, -1.52, 0.45), (0.63, 1.48, 0.45), (0.23, -1.52, 0.45), (0.23, 1.48, 0.45), (0.63, -1.52, 0.65), (0.63, 1.48, 0.65), (1.03, -1.52, 0.65), (1.03, 1.48, 0.65), (1.43, -1.52, 0.85), (1.43, 1.48, 0.85), (1.03, -1.52, 0.85), (1.03, 1.48, 0.85), (1.43, -1.52, 1.05), (1.43, 1.48, 1.05), (1.83, -1.52, 1.05), (1.83, 1.48, 1.05), (2.23, -1.52, 1.25), (2.23, 1.48, 1.25), (1.83, -1.52, 1.25), (1.83, 1.48, 1.25), (2.23, -1.52, 1.45), (2.23, 1.48, 1.45), (2.63, -1.52, 1.45), (2.63, 1.48, 1.45), (3.03, -1.52, 1.65), (3.03, 1.48, 1.65), (2.63, -1.52, 1.65), (2.63, 1.48, 1.65), (3.03, -1.52, 1.85), (3.03, 1.48, 1.85), (3.43, -1.52, 1.85), (3.43, 1.48, 1.85), (3.43, -1.52, 2.05), (3.43, 1.48, 2.05), (3.83, -1.52, 2.05), (3.83, 1.48, 2.05)], [], [(39, 43, 47, 45), (92, 4, 8, 96), (90, 93, 5, 3), (89, 0, 2, 91), (97, 95, 7, 9), (39, 1, 3, 5, 9, 7, 11, 13, 17, 15, 19, 21, 25, 23, 27, 29, 33, 31, 35, 37, 41, 43), (100, 12, 16, 104), (99, 101, 13, 11), (94, 6, 10, 98), (105, 103, 15, 17), (108, 20, 24, 112), (107, 109, 21, 19), (38, 42, 40, 36, 34, 30, 32, 28, 26, 22, 24, 20, 18, 14, 16, 12, 10, 6, 8, 4, 2, 0), (102, 14, 18, 106), (113, 111, 23, 25), (116, 28, 32, 120), (115, 117, 29, 27), (110, 22, 26, 114), (121, 119, 31, 33), (122, 34, 36, 124), (118, 30, 34, 122), (126, 38, 0, 89), (128, 40, 42, 130), (124, 36, 40, 128), (132, 134, 46, 44), (42, 38, 44, 46), (127, 39, 45, 133), (138, 50, 54, 142), (136, 139, 51, 49), (143, 141, 53, 55), (146, 58, 62, 150), (145, 147, 59, 57), (140, 52, 56, 144), (151, 149, 61, 63), (154, 66, 70, 158), (153, 155, 67, 65), (148, 60, 64, 152), (159, 157, 69, 71), (162, 74, 78, 166), (161, 163, 75, 73), (156, 68, 72, 160), (167, 165, 77, 79), (168, 80, 82, 170), (164, 76, 80, 168), (172, 84, 86, 174), (170, 82, 84, 172), (134, 174, 86, 46), (130, 42, 48, 137), (47, 43, 49, 51, 55, 53, 57, 59, 63, 61, 65, 67, 71, 69, 73, 75, 79, 77, 81, 83, 85, 87), (46, 86, 84, 82, 80, 76, 78, 74, 72, 68, 70, 66, 64, 60, 62, 58, 56, 52, 54, 50, 48, 42), (43, 131, 136, 49), (131, 130, 137, 136), (47, 87, 175, 135), (135, 175, 174, 134), (83, 171, 173, 85), (171, 170, 172, 173), (85, 173, 175, 87), (173, 172, 174, 175), (77, 165, 169, 81), (165, 164, 168, 169), (81, 169, 171, 83), (169, 168, 170, 171), (78, 76, 164, 166), (166, 164, 165, 167), (69, 157, 161, 73), (157, 156, 160, 161), (72, 74, 162, 160), (160, 162, 163, 161), (75, 163, 167, 79), (163, 162, 166, 167), (70, 68, 156, 158), (158, 156, 157, 159), (61, 149, 153, 65), (149, 148, 152, 153), (64, 66, 154, 152), (152, 154, 155, 153), (67, 155, 159, 71), (155, 154, 158, 159), (62, 60, 148, 150), (150, 148, 149, 151), (53, 141, 145, 57), (141, 140, 144, 145), (56, 58, 146, 144), (144, 146, 147, 145), (59, 147, 151, 63), (147, 146, 150, 151), (54, 52, 140, 142), (142, 140, 141, 143), (48, 50, 138, 137), (137, 138, 139, 136), (51, 139, 143, 55), (139, 138, 142, 143), (38, 126, 132, 44), (126, 127, 133, 132), (45, 47, 135, 133), (133, 135, 134, 132), (37, 125, 129, 41), (125, 124, 128, 129), (41, 129, 131, 43), (129, 128, 130, 131), (39, 127, 88, 1), (127, 126, 89, 88), (31, 119, 123, 35), (119, 118, 122, 123), (35, 123, 125, 37), (123, 122, 124, 125), (32, 30, 118, 120), (120, 118, 119, 121), (23, 111, 115, 27), (111, 110, 114, 115), (26, 28, 116, 114), (114, 116, 117, 115), (29, 117, 121, 33), (117, 116, 120, 121), (24, 22, 110, 112), (112, 110, 111, 113), (15, 103, 107, 19), (103, 102, 106, 107), (18, 20, 108, 106), (106, 108, 109, 107), (21, 109, 113, 25), (109, 108, 112, 113), (16, 14, 102, 104), (104, 102, 103, 105), (7, 95, 99, 11), (95, 94, 98, 99), (10, 12, 100, 98), (98, 100, 101, 99), (13, 101, 105, 17), (101, 100, 104, 105), (8, 6, 94, 96), (96, 94, 95, 97), (1, 88, 90, 3), (88, 89, 91, 90), (2, 4, 92, 91), (91, 92, 93, 90), (5, 93, 97, 9), (93, 92, 96, 97)])
me_plane_004.polygons.foreach_set('material_index', [1, 2, 2, 2, 2, 1, 2, 2, 2, 2, 2, 2, 1, 2, 2, 2, 2, 2, 2, 2, 2, 2, 2, 2, 2, 1, 2, 2, 2, 2, 2, 2, 2, 2, 2, 2, 2, 2, 2, 2, 2, 2, 2, 2, 2, 2, 2, 2, 1, 1, 2, 1, 2, 1, 2, 1, 2, 0, 2, 1, 2, 0, 2, 0, 2, 1, 2, 0, 2, 1, 2, 0, 2, 1, 2, 0, 2, 1, 2, 0, 2, 1, 2, 0, 2, 1, 2, 0, 2, 0, 2, 1, 2, 1, 2, 1, 2, 1, 2, 0, 2, 1, 2, 1, 2, 0, 2, 0, 2, 1, 2, 0, 2, 1, 2, 0, 2, 1, 2, 0, 2, 1, 2, 0, 2, 1, 2, 0, 2, 1, 2, 0, 2, 1, 2, 0, 2, 1])
me_plane_004.materials.append(mat_shaded)
me_plane_004.materials.append(mat_stone)
me_plane_004.materials.append(mat_mid)
me_plane_004.use_remesh_preserve_volume = False
me_plane_004.use_remesh_preserve_attributes = False
me_plane_004.use_mirror_vertex_groups = False
me_plane_004.update()
me_cube_011 = bpy.data.meshes.new('Cube.011')
me_cube_011.from_pydata([(-0.02991, -0.4931, -0.4931), (-0.02991, -0.4931, 0.5069), (-0.02991, 0.5069, -0.4931), (-0.02991, 0.5069, 0.5069), (0.1624, -0.4931, -0.4931), (0.1624, -0.4931, 0.5069), (0.1624, 0.5069, -0.4931), (0.1624, 0.5069, 0.5069), (-0.02991, -0.4931, 0.3819), (-0.02991, 0.3819, -0.4931), (-0.02991, 0.3819, -0.3681), (-0.02991, -0.3681, 0.3819), (-0.02991, 0.3819, 0.3819), (-0.02991, -0.3681, -0.3681), (-0.08761, 0.3819, 0.3819), (-0.08761, 0.3819, -0.3681), (-0.08761, -0.3681, 0.3819), (-0.08761, -0.3681, -0.3681)], [], [(7, 5, 4, 6), (5, 1, 8, 0, 4), (9, 0, 13, 10), (10, 13, 17, 15), (12, 10, 15, 14), (5, 7, 3, 1), (0, 9, 2, 6, 4), (13, 11, 16, 17), (16, 14, 15, 17), (13, 0, 8, 11), (3, 12, 11, 8, 1), (11, 12, 14, 16), (3, 7, 6, 2), (3, 2, 9, 10, 12)])
me_cube_011.polygons.foreach_set('material_index', [0, 2, 2, 0, 0, 2, 2, 0, 1, 2, 2, 0, 2, 2])
me_cube_011.materials.append(mat_mid)
me_cube_011.materials.append(mat_shaded)
me_cube_011.materials.append(mat_dark)
me_cube_011.use_remesh_preserve_volume = False
me_cube_011.use_remesh_preserve_attributes = False
me_cube_011.use_mirror_vertex_groups = False
me_cube_011.update()

# ---- objects
ob_switch12_2 = bpy.data.objects.new('Switch12.2', me_cube_002)
ob_switch12_0 = bpy.data.objects.new('Switch12.0', me_cube_001)
ob_level12 = bpy.data.objects.new('Level12', me_cube)
ob_stairs12_2 = bpy.data.objects.new('Stairs12.2', me_plane_001)
ob_stairs12_1 = bpy.data.objects.new('Stairs12.1', me_plane_003)
ob_stairs12_0 = bpy.data.objects.new('Stairs12.0', me_plane_004)
ob_switch12_1 = bpy.data.objects.new('Switch12.1', me_cube_011)

# ---- transforms, parenting, visibility, modifiers, constraints
ob_switch12_2.location = (12.9, 28.5, 12.5)
ob_switch12_2.lineart.crease_threshold = 0.0
ob_switch12_0.location = (12.9, 15.5, 8.5)
ob_switch12_0.lineart.crease_threshold = 0.0
ob_level12.location = (0.0, 0.0, 0.0)
ob_level12.scale = (0.5, 0.5, 0.5)
ob_level12.lock_rotations_4d = False
ob_level12.empty_display_type = 'ARROWS'
ob_level12.lineart.crease_threshold = 0.0
ob_stairs12_2.location = (-9.48, 22.13, 3.95)
ob_stairs12_2.rotation_euler = (0.0, 0.0, 1.571)
ob_stairs12_2.lineart.crease_threshold = 0.0
ob_stairs12_1.location = (4.22, 28.53, 3.95)
ob_stairs12_1.lineart.crease_threshold = 0.0
ob_stairs12_0.location = (10.52, 0.83, -1.05)
ob_stairs12_0.rotation_euler = (0.0, 0.0, 4.712)
ob_stairs12_0.lineart.crease_threshold = 0.0
ob_switch12_1.location = (12.9, -5.5, 7.5)
ob_switch12_1.lineart.crease_threshold = 0.0

# ---- collection membership
col_collection_1.objects.link(ob_switch12_2)
col_collection_1.objects.link(ob_switch12_0)
col_collection_1.objects.link(ob_level12)
col_collection_1.objects.link(ob_stairs12_2)
col_collection_1.objects.link(ob_stairs12_1)
col_collection_1.objects.link(ob_stairs12_0)
col_collection_1.objects.link(ob_switch12_1)

# ---- scene / render settings (as saved in the file)
scene.frame_start = 1; scene.frame_end = 250; scene.frame_set(1)
scene.render.engine = 'BLENDER_EEVEE_NEXT'
scene.render.resolution_percentage = 50
scene.render.dither_intensity = 0.0
scene.cycles.use_denoising = False
scene.cycles.samples = 10
scene.cycles.sampling_pattern = 'TABULATED_SOBOL'
scene.cycles.light_sampling_threshold = 0.0
scene.cycles.use_adaptive_sampling = False
scene.cycles.use_light_tree = False
scene.cycles.blur_glossy = 0.0
scene.cycles.pixel_filter_type = 'GAUSSIAN'
scene.cycles.sample_clamp_indirect = 0.0
scene.view_settings.view_transform = 'Standard'
bpy.context.view_layer.update()

# ---- added for rendering (the .blend has no active camera and no usable light): camera, sun
cam_auto = bpy.data.cameras.new('AutoCamera')
cam_auto.lens = 50.0
cam_auto.sensor_width = 36.0
cam_auto.clip_end = 1000.0
ob_auto_camera = bpy.data.objects.new('AutoCamera', cam_auto)
scene.collection.objects.link(ob_auto_camera)
ob_auto_camera.location = (55.6821, -54.681, 50.1207)
ob_auto_camera.rotation_euler = (1.09748, -7.21219e-08, 0.694738)
scene.camera = ob_auto_camera
light_auto_sun = bpy.data.lights.new('AutoSun', 'SUN')
light_auto_sun.energy = 3.0
light_auto_sun.angle = 0.0523599
ob_auto_sun = bpy.data.objects.new('AutoSun', light_auto_sun)
scene.collection.objects.link(ob_auto_sun)
ob_auto_sun.rotation_euler = (0.872665, 0.174533, 0.523599)
bpy.context.view_layer.update()
